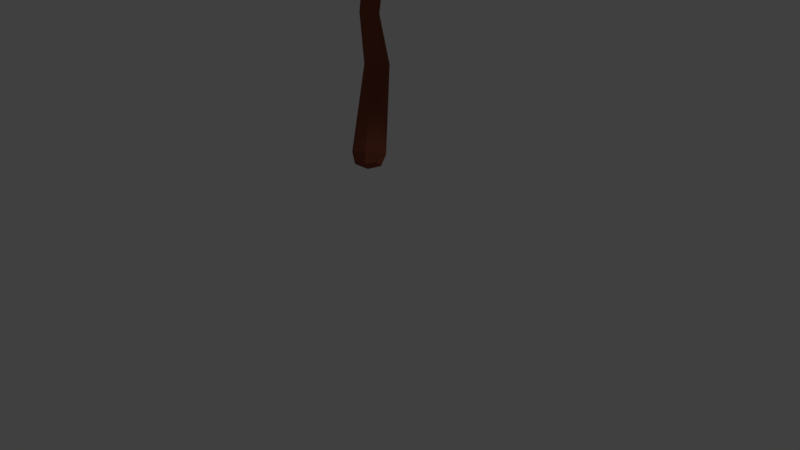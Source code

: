# Source: tree1.blend  (saved by Blender 2.79.0; exported with 4.5.12 LTS)
import bpy
from mathutils import Matrix  # noqa: F401  (used for matrix-valued properties, if any)

bpy.ops.wm.read_factory_settings(use_empty=True)
scene = bpy.context.scene
scene.name = 'Scene'

# ---- collections
col_collection_1 = bpy.data.collections.new('Collection 1'); scene.collection.children.link(col_collection_1)

# ---- materials (node trees are filled in below, after node groups)
mat_leaves = bpy.data.materials.new('leaves')
mat_leaves.alpha_threshold = 0.0
mat_leaves.use_transparent_shadow = False
mat_leaves.diffuse_color = (0.0, 0.3108, 0.0006589, 1.0)
mat_leaves.specular_color = (0.0, 0.2019, 0.001617)
mat_leaves.roughness = 0.5
mat_trunk = bpy.data.materials.new('Trunk')
mat_trunk.alpha_threshold = 0.0
mat_trunk.use_transparent_shadow = False
mat_trunk.diffuse_color = (0.2396, 0.0657, 0.03852, 1.0)
mat_trunk.roughness = 0.5
mat_trunk.line_color = (0.0, 0.0, 0.0, 1.0)

# ---- material node trees

# ---- world
world_world = bpy.data.worlds.new('World'); scene.world = world_world
world_world.color = (0.05088, 0.05088, 0.05088)
world_world.use_sun_shadow = False
world_world.sun_shadow_jitter_overblur = 0.0
world_world.cycles.sampling_method = 'MANUAL'

# ---- cameras
cam_camera = bpy.data.cameras.new('Camera')
cam_camera.clip_end = 100.0
cam_camera.lens = 35.0
cam_camera.sensor_width = 32.0
cam_camera.sensor_height = 18.0
cam_camera.ortho_scale = 7.314
cam_camera.dof.focus_distance = 0.0
cam_camera.dof.aperture_fstop = 128.0

# ---- lights
light_lamp = bpy.data.lights.new('Lamp', 'POINT')
light_lamp.transmission_factor = 0.0
light_lamp.cutoff_distance = 30.0
light_lamp.energy = 100.0
light_lamp.shadow_buffer_clip_start = 1.001
light_lamp.shadow_soft_size = 0.1
light_lamp.shadow_maximum_resolution = 0.006
light_lamp.use_absolute_resolution = True

# ---- meshes
me_icosphere_011 = bpy.data.meshes.new('Icosphere.011')
me_icosphere_011.from_pydata([(0.0, 0.0, -1.0), (0.8808, -0.628, -0.6665), (-0.283, -0.851, -0.4526), (-0.8944, 0.0, -0.4472), (-0.2764, 0.8506, -0.4472), (0.7236, 0.5257, -0.4472), (0.3725, -0.9634, 0.2476), (-1.069, -0.7052, -0.01734), (-0.8579, 0.2936, 0.453), (0.293, 0.6027, 0.1917), (1.038, -0.1223, 0.3525), (0.0, -0.03901, 0.8299), (-0.1182, -0.563, -0.9119), (0.4253, -0.309, -0.8507), (0.262, -0.8102, -0.5269), (0.8506, 0.0, -0.5257), (0.4253, 0.309, -0.8507), (-0.5257, 0.0, -0.8507), (-0.7652, -0.5497, -0.6366), (-0.1625, 0.5, -0.8507), (-0.6882, 0.5, -0.5257), (0.2629, 0.809, -0.5257), (1.143, -0.4122, -0.262), (0.9511, 0.309, 0.0), (0.0, -1.0, 0.0), (0.8506, -0.7212, -0.09613), (-1.143, -0.4122, -0.262), (-0.8506, -0.7212, -0.09613), (-0.5878, 0.809, 0.0), (-0.9511, 0.309, 0.0), (0.5878, 0.809, 0.0), (0.0, 0.9399, -0.01053), (0.9561, -0.6615, 0.2727), (-0.525, -1.029, 0.07671), (-0.9694, -0.1051, 0.4439), (-0.4942, 0.8324, 0.07524), (0.8844, 0.3439, 0.4204), (0.4165, -0.5588, 0.5928), (0.5309, -0.1948, 0.7231), (-0.2871, -0.4504, 0.7135), (-0.4353, 0.538, 0.6964), (-0.04253, 0.3619, 0.1331)], [], [(0, 13, 12), (1, 13, 15), (0, 12, 17), (0, 17, 19), (0, 19, 16), (1, 15, 22), (2, 14, 24), (3, 18, 26), (4, 20, 28), (5, 21, 30), (1, 22, 25), (2, 24, 27), (3, 26, 29), (4, 28, 31), (5, 30, 23), (6, 32, 37), (7, 33, 39), (8, 34, 40), (9, 35, 41), (10, 36, 38), (38, 41, 11), (38, 36, 41), (36, 9, 41), (41, 40, 11), (41, 35, 40), (35, 8, 40), (40, 39, 11), (40, 34, 39), (34, 7, 39), (39, 37, 11), (39, 33, 37), (33, 6, 37), (37, 38, 11), (37, 32, 38), (32, 10, 38), (23, 36, 10), (23, 30, 36), (30, 9, 36), (31, 35, 9), (31, 28, 35), (28, 8, 35), (29, 34, 8), (29, 26, 34), (26, 7, 34), (27, 33, 7), (27, 24, 33), (24, 6, 33), (25, 32, 6), (25, 22, 32), (22, 10, 32), (30, 31, 9), (30, 21, 31), (21, 4, 31), (28, 29, 8), (28, 20, 29), (20, 3, 29), (26, 27, 7), (26, 18, 27), (18, 2, 27), (24, 25, 6), (24, 14, 25), (14, 1, 25), (22, 23, 10), (22, 15, 23), (15, 5, 23), (16, 21, 5), (16, 19, 21), (19, 4, 21), (19, 20, 4), (19, 17, 20), (17, 3, 20), (17, 18, 3), (17, 12, 18), (12, 2, 18), (15, 16, 5), (15, 13, 16), (13, 0, 16), (12, 14, 2), (12, 13, 14), (13, 1, 14)])
me_icosphere_011.materials.append(mat_leaves)
me_icosphere_011.use_remesh_preserve_volume = False
me_icosphere_011.use_remesh_preserve_attributes = False
me_icosphere_011.use_mirror_vertex_groups = False
me_icosphere_011.update()
me_icosphere_010 = bpy.data.meshes.new('Icosphere.010')
me_icosphere_010.from_pydata([(0.0, 0.0, -1.0), (0.8808, -0.628, -0.6665), (-0.283, -0.851, -0.4526), (-0.8944, 0.0, -0.4472), (-0.2764, 0.8506, -0.4472), (0.7236, 0.5257, -0.4472), (0.3725, -0.9634, 0.2476), (-1.069, -0.7052, -0.01734), (-0.8579, 0.2936, 0.453), (0.293, 0.6027, 0.1917), (1.038, -0.1223, 0.3525), (0.0, -0.03901, 0.8299), (-0.1182, -0.563, -0.9119), (0.4253, -0.309, -0.8507), (0.262, -0.8102, -0.5269), (0.8506, 0.0, -0.5257), (0.4253, 0.309, -0.8507), (-0.5257, 0.0, -0.8507), (-0.7652, -0.5497, -0.6366), (-0.1625, 0.5, -0.8507), (-0.6882, 0.5, -0.5257), (0.2629, 0.809, -0.5257), (1.143, -0.4122, -0.262), (0.9511, 0.309, 0.0), (0.0, -1.0, 0.0), (0.8506, -0.7212, -0.09613), (-1.143, -0.4122, -0.262), (-0.8506, -0.7212, -0.09613), (-0.5878, 0.809, 0.0), (-0.9511, 0.309, 0.0), (0.5878, 0.809, 0.0), (0.0, 0.9399, -0.01053), (0.9561, -0.6615, 0.2727), (-0.525, -1.029, 0.07671), (-0.9694, -0.1051, 0.4439), (-0.4942, 0.8324, 0.07524), (0.8844, 0.3439, 0.4204), (0.4165, -0.5588, 0.5928), (0.5309, -0.1948, 0.7231), (-0.2871, -0.4504, 0.7135), (-0.4353, 0.538, 0.6964), (-0.04253, 0.3619, 0.1331)], [], [(0, 13, 12), (1, 13, 15), (0, 12, 17), (0, 17, 19), (0, 19, 16), (1, 15, 22), (2, 14, 24), (3, 18, 26), (4, 20, 28), (5, 21, 30), (1, 22, 25), (2, 24, 27), (3, 26, 29), (4, 28, 31), (5, 30, 23), (6, 32, 37), (7, 33, 39), (8, 34, 40), (9, 35, 41), (10, 36, 38), (38, 41, 11), (38, 36, 41), (36, 9, 41), (41, 40, 11), (41, 35, 40), (35, 8, 40), (40, 39, 11), (40, 34, 39), (34, 7, 39), (39, 37, 11), (39, 33, 37), (33, 6, 37), (37, 38, 11), (37, 32, 38), (32, 10, 38), (23, 36, 10), (23, 30, 36), (30, 9, 36), (31, 35, 9), (31, 28, 35), (28, 8, 35), (29, 34, 8), (29, 26, 34), (26, 7, 34), (27, 33, 7), (27, 24, 33), (24, 6, 33), (25, 32, 6), (25, 22, 32), (22, 10, 32), (30, 31, 9), (30, 21, 31), (21, 4, 31), (28, 29, 8), (28, 20, 29), (20, 3, 29), (26, 27, 7), (26, 18, 27), (18, 2, 27), (24, 25, 6), (24, 14, 25), (14, 1, 25), (22, 23, 10), (22, 15, 23), (15, 5, 23), (16, 21, 5), (16, 19, 21), (19, 4, 21), (19, 20, 4), (19, 17, 20), (17, 3, 20), (17, 18, 3), (17, 12, 18), (12, 2, 18), (15, 16, 5), (15, 13, 16), (13, 0, 16), (12, 14, 2), (12, 13, 14), (13, 1, 14)])
me_icosphere_010.materials.append(mat_leaves)
me_icosphere_010.use_remesh_preserve_volume = False
me_icosphere_010.use_remesh_preserve_attributes = False
me_icosphere_010.use_mirror_vertex_groups = False
me_icosphere_010.update()
me_icosphere_009 = bpy.data.meshes.new('Icosphere.009')
me_icosphere_009.from_pydata([(0.0, 0.003729, -0.9906), (0.8808, -0.628, -0.6665), (-0.283, -0.851, -0.4526), (-0.8944, 0.0, -0.4472), (-0.2764, 0.8506, -0.4472), (0.7236, 0.5257, -0.4472), (0.3725, -0.9634, 0.2476), (-1.069, -0.7052, -0.01734), (-0.8579, 0.2936, 0.453), (0.293, 0.6027, 0.1917), (1.038, -0.1223, 0.3525), (0.0, -0.04157, 0.8277), (-0.1044, -0.415, -0.5407), (0.4083, -0.2877, -0.7973), (0.2608, -0.8086, -0.5229), (0.8506, 0.0, -0.5257), (0.4253, 0.309, -0.8507), (-0.5257, 0.0, -0.8507), (-0.7652, -0.5497, -0.6366), (-0.1625, 0.5, -0.8507), (-0.6882, 0.5, -0.5257), (0.2629, 0.809, -0.5257), (1.143, -0.4122, -0.262), (0.9511, 0.309, 0.0), (0.0, -1.0, 0.0), (0.8506, -0.7212, -0.09613), (-1.143, -0.4122, -0.262), (-0.8506, -0.7212, -0.09613), (-0.5878, 0.809, 0.0), (-0.9511, 0.309, 0.0), (0.5878, 0.809, 0.0), (0.0, 0.9399, -0.01053), (0.9561, -0.6615, 0.2727), (-0.525, -1.029, 0.07671), (-0.9694, -0.1051, 0.4439), (-0.4942, 0.8324, 0.07524), (0.8844, 0.3439, 0.4204), (0.3853, -0.8029, 0.3858), (0.5246, -0.2442, 0.6812), (-0.2514, -0.7308, 0.4758), (-0.4353, 0.538, 0.6964), (-0.04253, 0.3619, 0.1331)], [], [(0, 13, 12), (1, 13, 15), (0, 12, 17), (0, 17, 19), (0, 19, 16), (1, 15, 22), (2, 14, 24), (3, 18, 26), (4, 20, 28), (5, 21, 30), (1, 22, 25), (2, 24, 27), (3, 26, 29), (4, 28, 31), (5, 30, 23), (6, 32, 37), (7, 33, 39), (8, 34, 40), (9, 35, 41), (10, 36, 38), (38, 41, 11), (38, 36, 41), (36, 9, 41), (41, 40, 11), (41, 35, 40), (35, 8, 40), (40, 39, 11), (40, 34, 39), (34, 7, 39), (39, 37, 11), (39, 33, 37), (33, 6, 37), (37, 38, 11), (37, 32, 38), (32, 10, 38), (23, 36, 10), (23, 30, 36), (30, 9, 36), (31, 35, 9), (31, 28, 35), (28, 8, 35), (29, 34, 8), (29, 26, 34), (26, 7, 34), (27, 33, 7), (27, 24, 33), (24, 6, 33), (25, 32, 6), (25, 22, 32), (22, 10, 32), (30, 31, 9), (30, 21, 31), (21, 4, 31), (28, 29, 8), (28, 20, 29), (20, 3, 29), (26, 27, 7), (26, 18, 27), (18, 2, 27), (24, 25, 6), (24, 14, 25), (14, 1, 25), (22, 23, 10), (22, 15, 23), (15, 5, 23), (16, 21, 5), (16, 19, 21), (19, 4, 21), (19, 20, 4), (19, 17, 20), (17, 3, 20), (17, 18, 3), (17, 12, 18), (12, 2, 18), (15, 16, 5), (15, 13, 16), (13, 0, 16), (12, 14, 2), (12, 13, 14), (13, 1, 14)])
me_icosphere_009.materials.append(mat_leaves)
me_icosphere_009.use_remesh_preserve_volume = False
me_icosphere_009.use_remesh_preserve_attributes = False
me_icosphere_009.use_mirror_vertex_groups = False
me_icosphere_009.update()
me_icosphere_008 = bpy.data.meshes.new('Icosphere.008')
me_icosphere_008.from_pydata([(0.0, 0.0, -1.0), (0.8808, -0.628, -0.6665), (-0.283, -0.851, -0.4526), (-0.8944, 0.0, -0.4472), (-0.2764, 0.8506, -0.4472), (0.7236, 0.5257, -0.4472), (0.3725, -0.9634, 0.2476), (-1.069, -0.7052, -0.01734), (-0.8579, 0.2936, 0.453), (0.293, 0.6027, 0.1917), (1.038, -0.1223, 0.3525), (0.0, -0.03901, 0.8299), (-0.1182, -0.563, -0.9119), (0.4253, -0.309, -0.8507), (0.262, -0.8102, -0.5269), (0.8506, 0.0, -0.5257), (0.4253, 0.309, -0.8507), (-0.5257, 0.0, -0.8507), (-0.7652, -0.5497, -0.6366), (-0.1625, 0.5, -0.8507), (-0.6882, 0.5, -0.5257), (0.2629, 0.809, -0.5257), (1.143, -0.4122, -0.262), (0.9511, 0.309, 0.0), (0.0, -1.0, 0.0), (0.8506, -0.7212, -0.09613), (-1.143, -0.4122, -0.262), (-0.8506, -0.7212, -0.09613), (-0.5878, 0.809, 0.0), (-0.9511, 0.309, 0.0), (0.5878, 0.809, 0.0), (0.0, 0.9399, -0.01053), (0.9561, -0.6615, 0.2727), (-0.525, -1.029, 0.07671), (-0.9694, -0.1051, 0.4439), (-0.4942, 0.8324, 0.07524), (0.8844, 0.3439, 0.4204), (0.4165, -0.5588, 0.5928), (0.5309, -0.1948, 0.7231), (-0.2871, -0.4504, 0.7135), (-0.4353, 0.538, 0.6964), (-0.04253, 0.3619, 0.1331)], [], [(0, 13, 12), (1, 13, 15), (0, 12, 17), (0, 17, 19), (0, 19, 16), (1, 15, 22), (2, 14, 24), (3, 18, 26), (4, 20, 28), (5, 21, 30), (1, 22, 25), (2, 24, 27), (3, 26, 29), (4, 28, 31), (5, 30, 23), (6, 32, 37), (7, 33, 39), (8, 34, 40), (9, 35, 41), (10, 36, 38), (38, 41, 11), (38, 36, 41), (36, 9, 41), (41, 40, 11), (41, 35, 40), (35, 8, 40), (40, 39, 11), (40, 34, 39), (34, 7, 39), (39, 37, 11), (39, 33, 37), (33, 6, 37), (37, 38, 11), (37, 32, 38), (32, 10, 38), (23, 36, 10), (23, 30, 36), (30, 9, 36), (31, 35, 9), (31, 28, 35), (28, 8, 35), (29, 34, 8), (29, 26, 34), (26, 7, 34), (27, 33, 7), (27, 24, 33), (24, 6, 33), (25, 32, 6), (25, 22, 32), (22, 10, 32), (30, 31, 9), (30, 21, 31), (21, 4, 31), (28, 29, 8), (28, 20, 29), (20, 3, 29), (26, 27, 7), (26, 18, 27), (18, 2, 27), (24, 25, 6), (24, 14, 25), (14, 1, 25), (22, 23, 10), (22, 15, 23), (15, 5, 23), (16, 21, 5), (16, 19, 21), (19, 4, 21), (19, 20, 4), (19, 17, 20), (17, 3, 20), (17, 18, 3), (17, 12, 18), (12, 2, 18), (15, 16, 5), (15, 13, 16), (13, 0, 16), (12, 14, 2), (12, 13, 14), (13, 1, 14)])
me_icosphere_008.materials.append(mat_leaves)
me_icosphere_008.use_remesh_preserve_volume = False
me_icosphere_008.use_remesh_preserve_attributes = False
me_icosphere_008.use_mirror_vertex_groups = False
me_icosphere_008.update()
me_icosphere_007 = bpy.data.meshes.new('Icosphere.007')
me_icosphere_007.from_pydata([(0.0, 0.0, -1.0), (0.8808, -0.628, -0.6665), (-0.283, -0.851, -0.4526), (-0.8944, 0.0, -0.4472), (-0.2764, 0.8506, -0.4472), (0.7236, 0.5257, -0.4472), (0.3725, -0.9634, 0.2476), (-1.069, -0.7052, -0.01734), (-0.8579, 0.2936, 0.453), (0.293, 0.6027, 0.1917), (1.038, -0.1223, 0.3525), (0.0, -0.03901, 0.8299), (-0.1182, -0.563, -0.9119), (0.4253, -0.309, -0.8507), (0.262, -0.8102, -0.5269), (0.8506, 0.0, -0.5257), (0.4253, 0.309, -0.8507), (-0.5257, 0.0, -0.8507), (-0.7652, -0.5497, -0.6366), (-0.1625, 0.5, -0.8507), (-0.6882, 0.5, -0.5257), (0.2629, 0.809, -0.5257), (1.143, -0.4122, -0.262), (0.9511, 0.309, 0.0), (0.0, -1.0, 0.0), (0.8506, -0.7212, -0.09613), (-1.143, -0.4122, -0.262), (-0.8506, -0.7212, -0.09613), (-0.5878, 0.809, 0.0), (-0.9511, 0.309, 0.0), (0.5878, 0.809, 0.0), (0.0, 0.9399, -0.01053), (0.9561, -0.6615, 0.2727), (-0.525, -1.029, 0.07671), (-0.9694, -0.1051, 0.4439), (-0.4942, 0.8324, 0.07524), (0.8844, 0.3439, 0.4204), (0.4165, -0.5588, 0.5928), (0.5309, -0.1948, 0.7231), (-0.2871, -0.4504, 0.7135), (-0.4353, 0.538, 0.6964), (-0.04253, 0.3619, 0.1331)], [], [(0, 13, 12), (1, 13, 15), (0, 12, 17), (0, 17, 19), (0, 19, 16), (1, 15, 22), (2, 14, 24), (3, 18, 26), (4, 20, 28), (5, 21, 30), (1, 22, 25), (2, 24, 27), (3, 26, 29), (4, 28, 31), (5, 30, 23), (6, 32, 37), (7, 33, 39), (8, 34, 40), (9, 35, 41), (10, 36, 38), (38, 41, 11), (38, 36, 41), (36, 9, 41), (41, 40, 11), (41, 35, 40), (35, 8, 40), (40, 39, 11), (40, 34, 39), (34, 7, 39), (39, 37, 11), (39, 33, 37), (33, 6, 37), (37, 38, 11), (37, 32, 38), (32, 10, 38), (23, 36, 10), (23, 30, 36), (30, 9, 36), (31, 35, 9), (31, 28, 35), (28, 8, 35), (29, 34, 8), (29, 26, 34), (26, 7, 34), (27, 33, 7), (27, 24, 33), (24, 6, 33), (25, 32, 6), (25, 22, 32), (22, 10, 32), (30, 31, 9), (30, 21, 31), (21, 4, 31), (28, 29, 8), (28, 20, 29), (20, 3, 29), (26, 27, 7), (26, 18, 27), (18, 2, 27), (24, 25, 6), (24, 14, 25), (14, 1, 25), (22, 23, 10), (22, 15, 23), (15, 5, 23), (16, 21, 5), (16, 19, 21), (19, 4, 21), (19, 20, 4), (19, 17, 20), (17, 3, 20), (17, 18, 3), (17, 12, 18), (12, 2, 18), (15, 16, 5), (15, 13, 16), (13, 0, 16), (12, 14, 2), (12, 13, 14), (13, 1, 14)])
me_icosphere_007.materials.append(mat_leaves)
me_icosphere_007.use_remesh_preserve_volume = False
me_icosphere_007.use_remesh_preserve_attributes = False
me_icosphere_007.use_mirror_vertex_groups = False
me_icosphere_007.update()
me_icosphere_006 = bpy.data.meshes.new('Icosphere.006')
me_icosphere_006.from_pydata([(0.0, 0.0, -1.0), (0.8808, -0.628, -0.6665), (-0.283, -0.851, -0.4526), (-0.8944, 0.0, -0.4472), (-0.2764, 0.8506, -0.4472), (0.7236, 0.5257, -0.4472), (0.3725, -0.9634, 0.2476), (-1.069, -0.7052, -0.01734), (-0.8579, 0.2936, 0.453), (0.293, 0.6027, 0.1917), (1.038, -0.1223, 0.3525), (0.0, -0.03901, 0.8299), (-0.1182, -0.563, -0.9119), (0.4253, -0.309, -0.8507), (0.262, -0.8102, -0.5269), (0.8506, 0.0, -0.5257), (0.4253, 0.309, -0.8507), (-0.5257, 0.0, -0.8507), (-0.7652, -0.5497, -0.6366), (-0.1625, 0.5, -0.8507), (-0.6882, 0.5, -0.5257), (0.2629, 0.809, -0.5257), (1.143, -0.4122, -0.262), (0.9511, 0.309, 0.0), (0.0, -1.0, 0.0), (0.8506, -0.7212, -0.09613), (-1.143, -0.4122, -0.262), (-0.8506, -0.7212, -0.09613), (-0.5878, 0.809, 0.0), (-0.9511, 0.309, 0.0), (0.5878, 0.809, 0.0), (0.0, 0.9399, -0.01053), (0.9561, -0.6615, 0.2727), (-0.525, -1.029, 0.07671), (-0.9694, -0.1051, 0.4439), (-0.4942, 0.8324, 0.07524), (0.8844, 0.3439, 0.4204), (0.4165, -0.5588, 0.5928), (0.5309, -0.1948, 0.7231), (-0.2871, -0.4504, 0.7135), (-0.4353, 0.538, 0.6964), (-0.04253, 0.3619, 0.1331)], [], [(0, 13, 12), (1, 13, 15), (0, 12, 17), (0, 17, 19), (0, 19, 16), (1, 15, 22), (2, 14, 24), (3, 18, 26), (4, 20, 28), (5, 21, 30), (1, 22, 25), (2, 24, 27), (3, 26, 29), (4, 28, 31), (5, 30, 23), (6, 32, 37), (7, 33, 39), (8, 34, 40), (9, 35, 41), (10, 36, 38), (38, 41, 11), (38, 36, 41), (36, 9, 41), (41, 40, 11), (41, 35, 40), (35, 8, 40), (40, 39, 11), (40, 34, 39), (34, 7, 39), (39, 37, 11), (39, 33, 37), (33, 6, 37), (37, 38, 11), (37, 32, 38), (32, 10, 38), (23, 36, 10), (23, 30, 36), (30, 9, 36), (31, 35, 9), (31, 28, 35), (28, 8, 35), (29, 34, 8), (29, 26, 34), (26, 7, 34), (27, 33, 7), (27, 24, 33), (24, 6, 33), (25, 32, 6), (25, 22, 32), (22, 10, 32), (30, 31, 9), (30, 21, 31), (21, 4, 31), (28, 29, 8), (28, 20, 29), (20, 3, 29), (26, 27, 7), (26, 18, 27), (18, 2, 27), (24, 25, 6), (24, 14, 25), (14, 1, 25), (22, 23, 10), (22, 15, 23), (15, 5, 23), (16, 21, 5), (16, 19, 21), (19, 4, 21), (19, 20, 4), (19, 17, 20), (17, 3, 20), (17, 18, 3), (17, 12, 18), (12, 2, 18), (15, 16, 5), (15, 13, 16), (13, 0, 16), (12, 14, 2), (12, 13, 14), (13, 1, 14)])
me_icosphere_006.materials.append(mat_leaves)
me_icosphere_006.use_remesh_preserve_volume = False
me_icosphere_006.use_remesh_preserve_attributes = False
me_icosphere_006.use_mirror_vertex_groups = False
me_icosphere_006.update()
me_icosphere_005 = bpy.data.meshes.new('Icosphere.005')
me_icosphere_005.from_pydata([(0.1261, -0.1354, -1.0), (0.901, -0.617, -0.645), (-0.2764, 0.8506, -0.4472), (0.7203, 0.4551, -0.524), (0.1285, -1.037, 0.1442), (0.8767, 0.3734, 0.3638), (1.038, -0.1223, 0.3525), (0.0, -0.03901, 0.8299), (-0.1182, -0.563, -0.9119), (-0.0369, -0.8799, -0.4994), (0.4253, 0.309, -0.8507), (-0.5257, 0.0, -0.8507), (-0.7652, -0.5497, -0.6366), (-0.1625, 0.5, -0.8507), (-0.6882, 0.5, -0.5257), (0.2629, 0.809, -0.5257), (1.143, -0.4122, -0.262), (0.9511, 0.309, 0.0), (-1.138, -0.4149, -0.2601), (-1.059, -0.6799, -0.03108), (-0.9511, 0.309, 0.0), (0.5878, 0.809, 0.0), (0.0, 0.9399, -0.01053), (0.9561, -0.6615, 0.2727), (-0.525, -1.029, 0.07671), (-0.9332, 0.1345, 0.4921), (-0.5339, 0.838, 0.05504), (0.4165, -0.5588, 0.5928), (0.5309, -0.1948, 0.7231), (-0.2871, -0.4504, 0.7135), (-0.4353, 0.538, 0.6964), (-0.04253, 0.3619, 0.1331)], [], [(1, 0, 3), (0, 8, 11), (0, 11, 13), (0, 13, 10), (1, 3, 16), (2, 14, 26), (3, 15, 21), (9, 4, 19), (2, 26, 22), (3, 21, 17), (4, 23, 27), (19, 24, 29), (5, 26, 31), (6, 5, 28), (28, 31, 7), (28, 5, 31), (31, 30, 7), (31, 26, 30), (26, 25, 30), (30, 29, 7), (30, 25, 29), (25, 19, 29), (29, 27, 7), (29, 24, 27), (24, 4, 27), (27, 28, 7), (27, 23, 28), (23, 6, 28), (17, 5, 6), (17, 21, 5), (22, 26, 5), (20, 18, 25), (18, 19, 25), (19, 4, 24), (1, 23, 4), (1, 16, 23), (16, 6, 23), (21, 22, 5), (21, 15, 22), (15, 2, 22), (26, 20, 25), (26, 14, 20), (14, 18, 20), (18, 12, 19), (12, 9, 19), (4, 9, 1), (16, 17, 6), (16, 3, 17), (10, 15, 3), (10, 13, 15), (13, 2, 15), (13, 14, 2), (13, 11, 14), (11, 18, 14), (11, 12, 18), (11, 8, 12), (8, 9, 12), (3, 0, 10), (8, 0, 9), (0, 1, 9)])
me_icosphere_005.materials.append(None)
me_icosphere_005.use_remesh_preserve_volume = False
me_icosphere_005.use_remesh_preserve_attributes = False
me_icosphere_005.use_mirror_vertex_groups = False
me_icosphere_005.update()
me_icosphere_004 = bpy.data.meshes.new('Icosphere.004')
me_icosphere_004.from_pydata([(0.0, 0.0, -1.0), (0.8808, -0.628, -0.6665), (-0.283, -0.851, -0.4526), (-0.8944, 0.0, -0.4472), (-0.2764, 0.8506, -0.4472), (0.7236, 0.5257, -0.4472), (0.3725, -0.9634, 0.2476), (-1.069, -0.7052, -0.01734), (-0.8579, 0.2936, 0.453), (0.293, 0.6027, 0.1917), (1.038, -0.1223, 0.3525), (0.0, -0.03901, 0.8299), (-0.1182, -0.563, -0.9119), (0.4253, -0.309, -0.8507), (0.262, -0.8102, -0.5269), (0.8506, 0.0, -0.5257), (0.4253, 0.309, -0.8507), (-0.5257, 0.0, -0.8507), (-0.7652, -0.5497, -0.6366), (-0.1625, 0.5, -0.8507), (-0.6882, 0.5, -0.5257), (0.2629, 0.809, -0.5257), (1.143, -0.4122, -0.262), (0.9511, 0.309, 0.0), (0.0, -1.0, 0.0), (0.8506, -0.7212, -0.09613), (-1.143, -0.4122, -0.262), (-0.8506, -0.7212, -0.09613), (-0.5878, 0.809, 0.0), (-0.9511, 0.309, 0.0), (0.5878, 0.809, 0.0), (0.0, 0.9399, -0.01053), (0.9561, -0.6615, 0.2727), (-0.525, -1.029, 0.07671), (-0.9694, -0.1051, 0.4439), (-0.4942, 0.8324, 0.07524), (0.8844, 0.3439, 0.4204), (0.4165, -0.5588, 0.5928), (0.5309, -0.1948, 0.7231), (-0.2871, -0.4504, 0.7135), (-0.4353, 0.538, 0.6964), (-0.04253, 0.3619, 0.1331)], [], [(0, 13, 12), (1, 13, 15), (0, 12, 17), (0, 17, 19), (0, 19, 16), (1, 15, 22), (2, 14, 24), (3, 18, 26), (4, 20, 28), (5, 21, 30), (1, 22, 25), (2, 24, 27), (3, 26, 29), (4, 28, 31), (5, 30, 23), (6, 32, 37), (7, 33, 39), (8, 34, 40), (9, 35, 41), (10, 36, 38), (38, 41, 11), (38, 36, 41), (36, 9, 41), (41, 40, 11), (41, 35, 40), (35, 8, 40), (40, 39, 11), (40, 34, 39), (34, 7, 39), (39, 37, 11), (39, 33, 37), (33, 6, 37), (37, 38, 11), (37, 32, 38), (32, 10, 38), (23, 36, 10), (23, 30, 36), (30, 9, 36), (31, 35, 9), (31, 28, 35), (28, 8, 35), (29, 34, 8), (29, 26, 34), (26, 7, 34), (27, 33, 7), (27, 24, 33), (24, 6, 33), (25, 32, 6), (25, 22, 32), (22, 10, 32), (30, 31, 9), (30, 21, 31), (21, 4, 31), (28, 29, 8), (28, 20, 29), (20, 3, 29), (26, 27, 7), (26, 18, 27), (18, 2, 27), (24, 25, 6), (24, 14, 25), (14, 1, 25), (22, 23, 10), (22, 15, 23), (15, 5, 23), (16, 21, 5), (16, 19, 21), (19, 4, 21), (19, 20, 4), (19, 17, 20), (17, 3, 20), (17, 18, 3), (17, 12, 18), (12, 2, 18), (15, 16, 5), (15, 13, 16), (13, 0, 16), (12, 14, 2), (12, 13, 14), (13, 1, 14)])
me_icosphere_004.materials.append(mat_leaves)
me_icosphere_004.use_remesh_preserve_volume = False
me_icosphere_004.use_remesh_preserve_attributes = False
me_icosphere_004.use_mirror_vertex_groups = False
me_icosphere_004.update()
me_icosphere_003 = bpy.data.meshes.new('Icosphere.003')
me_icosphere_003.from_pydata([(0.0, 0.0, -1.0), (0.8808, -0.628, -0.6665), (-0.283, -0.851, -0.4526), (-0.8944, 0.0, -0.4472), (-0.2764, 0.8506, -0.4472), (0.7236, 0.5257, -0.4472), (0.3725, -0.9634, 0.2476), (-1.069, -0.7052, -0.01734), (-0.8579, 0.2936, 0.453), (0.293, 0.6027, 0.1917), (1.038, -0.1223, 0.3525), (0.0, -0.03901, 0.8299), (-0.1182, -0.563, -0.9119), (0.4253, -0.309, -0.8507), (0.262, -0.8102, -0.5269), (0.8506, 0.0, -0.5257), (0.4253, 0.309, -0.8507), (-0.5257, 0.0, -0.8507), (-0.7652, -0.5497, -0.6366), (-0.1625, 0.5, -0.8507), (-0.6882, 0.5, -0.5257), (0.2629, 0.809, -0.5257), (1.143, -0.4122, -0.262), (0.9511, 0.309, 0.0), (0.0, -1.0, 0.0), (0.8506, -0.7212, -0.09613), (-1.143, -0.4122, -0.262), (-0.8506, -0.7212, -0.09613), (-0.5878, 0.809, 0.0), (-0.9511, 0.309, 0.0), (0.5878, 0.809, 0.0), (0.0, 0.9399, -0.01053), (0.9561, -0.6615, 0.2727), (-0.525, -1.029, 0.07671), (-0.9694, -0.1051, 0.4439), (-0.4942, 0.8324, 0.07524), (0.8844, 0.3439, 0.4204), (0.4165, -0.5588, 0.5928), (0.5309, -0.1948, 0.7231), (-0.2871, -0.4504, 0.7135), (-0.4353, 0.538, 0.6964), (-0.04253, 0.3619, 0.1331)], [], [(0, 13, 12), (1, 13, 15), (0, 12, 17), (0, 17, 19), (0, 19, 16), (1, 15, 22), (2, 14, 24), (3, 18, 26), (4, 20, 28), (5, 21, 30), (1, 22, 25), (2, 24, 27), (3, 26, 29), (4, 28, 31), (5, 30, 23), (6, 32, 37), (7, 33, 39), (8, 34, 40), (9, 35, 41), (10, 36, 38), (38, 41, 11), (38, 36, 41), (36, 9, 41), (41, 40, 11), (41, 35, 40), (35, 8, 40), (40, 39, 11), (40, 34, 39), (34, 7, 39), (39, 37, 11), (39, 33, 37), (33, 6, 37), (37, 38, 11), (37, 32, 38), (32, 10, 38), (23, 36, 10), (23, 30, 36), (30, 9, 36), (31, 35, 9), (31, 28, 35), (28, 8, 35), (29, 34, 8), (29, 26, 34), (26, 7, 34), (27, 33, 7), (27, 24, 33), (24, 6, 33), (25, 32, 6), (25, 22, 32), (22, 10, 32), (30, 31, 9), (30, 21, 31), (21, 4, 31), (28, 29, 8), (28, 20, 29), (20, 3, 29), (26, 27, 7), (26, 18, 27), (18, 2, 27), (24, 25, 6), (24, 14, 25), (14, 1, 25), (22, 23, 10), (22, 15, 23), (15, 5, 23), (16, 21, 5), (16, 19, 21), (19, 4, 21), (19, 20, 4), (19, 17, 20), (17, 3, 20), (17, 18, 3), (17, 12, 18), (12, 2, 18), (15, 16, 5), (15, 13, 16), (13, 0, 16), (12, 14, 2), (12, 13, 14), (13, 1, 14)])
me_icosphere_003.materials.append(mat_leaves)
me_icosphere_003.use_remesh_preserve_volume = False
me_icosphere_003.use_remesh_preserve_attributes = False
me_icosphere_003.use_mirror_vertex_groups = False
me_icosphere_003.update()
me_icosphere_002 = bpy.data.meshes.new('Icosphere.002')
me_icosphere_002.from_pydata([(0.0, 0.0, -1.0), (0.8808, -0.628, -0.6665), (-0.283, -0.851, -0.4526), (-0.8944, 0.0, -0.4472), (-0.2764, 0.8506, -0.4472), (0.7236, 0.5257, -0.4472), (0.3725, -0.9634, 0.2476), (-1.069, -0.7052, -0.01734), (-0.8579, 0.2936, 0.453), (0.293, 0.6027, 0.1917), (1.038, -0.1223, 0.3525), (0.0, -0.03901, 0.8299), (-0.1182, -0.563, -0.9119), (0.4253, -0.309, -0.8507), (0.262, -0.8102, -0.5269), (0.8506, 0.0, -0.5257), (0.4253, 0.309, -0.8507), (-0.5257, 0.0, -0.8507), (-0.7652, -0.5497, -0.6366), (-0.1625, 0.5, -0.8507), (-0.6882, 0.5, -0.5257), (0.2629, 0.809, -0.5257), (1.143, -0.4122, -0.262), (0.9511, 0.309, 0.0), (0.0, -1.0, 0.0), (0.8506, -0.7212, -0.09613), (-1.143, -0.4122, -0.262), (-0.8506, -0.7212, -0.09613), (-0.5878, 0.809, 0.0), (-0.9511, 0.309, 0.0), (0.5878, 0.809, 0.0), (0.0, 0.9399, -0.01053), (0.9561, -0.6615, 0.2727), (-0.525, -1.029, 0.07671), (-0.9694, -0.1051, 0.4439), (-0.4942, 0.8324, 0.07524), (0.8844, 0.3439, 0.4204), (0.4165, -0.5588, 0.5928), (0.5309, -0.1948, 0.7231), (-0.2871, -0.4504, 0.7135), (-0.4353, 0.538, 0.6964), (-0.04253, 0.3619, 0.1331)], [], [(0, 13, 12), (1, 13, 15), (0, 12, 17), (0, 17, 19), (0, 19, 16), (1, 15, 22), (2, 14, 24), (3, 18, 26), (4, 20, 28), (5, 21, 30), (1, 22, 25), (2, 24, 27), (3, 26, 29), (4, 28, 31), (5, 30, 23), (6, 32, 37), (7, 33, 39), (8, 34, 40), (9, 35, 41), (10, 36, 38), (38, 41, 11), (38, 36, 41), (36, 9, 41), (41, 40, 11), (41, 35, 40), (35, 8, 40), (40, 39, 11), (40, 34, 39), (34, 7, 39), (39, 37, 11), (39, 33, 37), (33, 6, 37), (37, 38, 11), (37, 32, 38), (32, 10, 38), (23, 36, 10), (23, 30, 36), (30, 9, 36), (31, 35, 9), (31, 28, 35), (28, 8, 35), (29, 34, 8), (29, 26, 34), (26, 7, 34), (27, 33, 7), (27, 24, 33), (24, 6, 33), (25, 32, 6), (25, 22, 32), (22, 10, 32), (30, 31, 9), (30, 21, 31), (21, 4, 31), (28, 29, 8), (28, 20, 29), (20, 3, 29), (26, 27, 7), (26, 18, 27), (18, 2, 27), (24, 25, 6), (24, 14, 25), (14, 1, 25), (22, 23, 10), (22, 15, 23), (15, 5, 23), (16, 21, 5), (16, 19, 21), (19, 4, 21), (19, 20, 4), (19, 17, 20), (17, 3, 20), (17, 18, 3), (17, 12, 18), (12, 2, 18), (15, 16, 5), (15, 13, 16), (13, 0, 16), (12, 14, 2), (12, 13, 14), (13, 1, 14)])
me_icosphere_002.materials.append(mat_leaves)
me_icosphere_002.use_remesh_preserve_volume = False
me_icosphere_002.use_remesh_preserve_attributes = False
me_icosphere_002.use_mirror_vertex_groups = False
me_icosphere_002.update()
me_icosphere_001 = bpy.data.meshes.new('Icosphere.001')
me_icosphere_001.from_pydata([(0.0, 0.0, -1.0), (0.8808, -0.628, -0.6665), (-0.283, -0.851, -0.4526), (-0.8944, 0.0, -0.4472), (-0.2764, 0.8506, -0.4472), (0.7236, 0.5257, -0.4472), (0.3725, -0.9634, 0.2476), (-1.069, -0.7052, -0.01734), (-0.8579, 0.2936, 0.453), (0.293, 0.6027, 0.1917), (1.038, -0.1223, 0.3525), (0.0, -0.03901, 0.8299), (-0.1182, -0.563, -0.9119), (0.4253, -0.309, -0.8507), (0.262, -0.8102, -0.5269), (0.8506, 0.0, -0.5257), (0.4253, 0.309, -0.8507), (-0.5257, 0.0, -0.8507), (-0.7652, -0.5497, -0.6366), (-0.1625, 0.5, -0.8507), (-0.6882, 0.5, -0.5257), (0.2629, 0.809, -0.5257), (1.143, -0.4122, -0.262), (0.9511, 0.309, 0.0), (0.0, -1.0, 0.0), (0.8506, -0.7212, -0.09613), (-1.143, -0.4122, -0.262), (-0.8506, -0.7212, -0.09613), (-0.5878, 0.809, 0.0), (-0.9511, 0.309, 0.0), (0.5878, 0.809, 0.0), (0.0, 0.9399, -0.01053), (0.9561, -0.6615, 0.2727), (-0.525, -1.029, 0.07671), (-0.9694, -0.1051, 0.4439), (-0.4942, 0.8324, 0.07524), (0.8844, 0.3439, 0.4204), (0.4165, -0.5588, 0.5928), (0.5309, -0.1948, 0.7231), (-0.2871, -0.4504, 0.7135), (-0.4353, 0.538, 0.6964), (-0.04253, 0.3619, 0.1331)], [], [(0, 13, 12), (1, 13, 15), (0, 12, 17), (0, 17, 19), (0, 19, 16), (1, 15, 22), (2, 14, 24), (3, 18, 26), (4, 20, 28), (5, 21, 30), (1, 22, 25), (2, 24, 27), (3, 26, 29), (4, 28, 31), (5, 30, 23), (6, 32, 37), (7, 33, 39), (8, 34, 40), (9, 35, 41), (10, 36, 38), (38, 41, 11), (38, 36, 41), (36, 9, 41), (41, 40, 11), (41, 35, 40), (35, 8, 40), (40, 39, 11), (40, 34, 39), (34, 7, 39), (39, 37, 11), (39, 33, 37), (33, 6, 37), (37, 38, 11), (37, 32, 38), (32, 10, 38), (23, 36, 10), (23, 30, 36), (30, 9, 36), (31, 35, 9), (31, 28, 35), (28, 8, 35), (29, 34, 8), (29, 26, 34), (26, 7, 34), (27, 33, 7), (27, 24, 33), (24, 6, 33), (25, 32, 6), (25, 22, 32), (22, 10, 32), (30, 31, 9), (30, 21, 31), (21, 4, 31), (28, 29, 8), (28, 20, 29), (20, 3, 29), (26, 27, 7), (26, 18, 27), (18, 2, 27), (24, 25, 6), (24, 14, 25), (14, 1, 25), (22, 23, 10), (22, 15, 23), (15, 5, 23), (16, 21, 5), (16, 19, 21), (19, 4, 21), (19, 20, 4), (19, 17, 20), (17, 3, 20), (17, 18, 3), (17, 12, 18), (12, 2, 18), (15, 16, 5), (15, 13, 16), (13, 0, 16), (12, 14, 2), (12, 13, 14), (13, 1, 14)])
me_icosphere_001.materials.append(mat_leaves)
me_icosphere_001.use_remesh_preserve_volume = False
me_icosphere_001.use_remesh_preserve_attributes = False
me_icosphere_001.use_mirror_vertex_groups = False
me_icosphere_001.update()
me_cube = bpy.data.meshes.new('Cube')
me_cube.from_pydata([(-0.05378, 0.915, 3.829), (-0.03617, 0.9702, 4.071), (1.217, 0.7557, 3.841), (1.031, 0.798, 3.764), (2.347, 1.009, 3.86), (1.046, 0.7256, 3.69), (1.075, 0.7154, 3.818), (1.077, 0.6545, 3.749), (2.517, 2.041, 4.533), (0.2286, 0.9586, 3.957), (0.2327, 0.8761, 4.038), (0.1783, 0.7986, 3.957), (0.2079, 0.8781, 3.868), (2.7, 1.384, 4.745), (-0.07673, 0.7848, 3.854), (0.05625, 0.7579, 3.828), (0.07652, 0.8833, 3.802), (-0.3293, 0.3913, 2.96), (-0.1273, 0.5306, 2.89), (-1.244, -0.465, 4.036), (-0.1983, 0.5582, 1.157), (-0.4045, 0.5731, 1.056), (-0.2251, -0.05113, 0.1748), (0.05959, -0.08463, 0.2696), (0.124, 0.1947, 0.1748), (-0.1607, 0.2282, 0.08008), (-0.4579, 0.3727, 1.149), (-0.2373, 0.3365, 1.192), (-0.421, 0.5687, 1.295), (-0.269, 0.2483, 2.563), (-0.09231, 0.227, 2.541), (-0.2508, 0.4268, 2.533), (-0.4247, 0.2825, 1.805), (-0.2582, 0.2608, 1.779), (-0.234, 0.429, 1.793), (-0.4013, 0.4504, 1.816), (-1.247, -0.4748, 3.939), (-0.1526, 0.3615, 2.947), (-0.3093, 0.5509, 2.877), (-0.06927, 0.406, 2.539), (-0.2989, 1.2, 3.939), (-1.036, 1.475, 3.995), (-1.487, -0.9732, 3.774), (0.4334, 0.8538, 4.547), (2.914, 0.691, 3.741), (-0.859, 1.574, 4.292), (-0.8194, 1.543, 4.38), (2.416, 2.048, 4.531), (2.432, 1.036, 3.95), (1.045, 0.7137, 3.707), (1.061, 0.7722, 3.728), (2.374, 1.137, 4.067), (-2.794e-08, -2.98e-08, -0.002399), (-1.326, 0.1508, 4.023), (0.7388, 1.217, 4.2), (2.308, 1.192, 4.006), (2.735, 1.483, 4.676), (1.185, 0.7487, 3.696), (1.066, 0.7563, 3.872), (2.731, 2.441, 4.709), (-0.1306, 0.9485, 3.994), (1.194, 0.8223, 3.774), (1.025, 0.7831, 3.733), (2.613, 1.503, 4.774), (0.6278, 1.051, 4.321), (2.489, 0.6426, 3.755), (2.482, 2.06, 4.656), (2.468, 2.085, 4.504), (0.6417, 0.9804, 4.257), (-0.8175, 1.598, 4.34), (2.275, 0.6674, 3.825), (2.719, 2.407, 4.775), (2.836, 2.459, 4.699), (-1.405, 0.2541, 3.949), (2.625, 1.536, 4.63), (-1.298, 0.1721, 3.928), (-0.2694, 1.246, 3.991), (-1.245, 0.1804, 3.973), (-1.295, -0.6884, 3.983), (2.782, 2.425, 4.663), (1.311, 1.863, 4.466), (-1.31, 0.3487, 3.925), (1.227, 1.816, 4.504), (2.165, 1.01, 3.865), (2.247, 0.9625, 3.945), (2.202, 1.021, 4.009), (2.198, 1.09, 3.944), (2.385, 1.213, 3.95), (2.474, 1.826, 4.18), (2.536, 1.779, 4.238), (2.464, 1.752, 4.296), (2.402, 1.795, 4.237), (2.539, 2.18, 4.577), (2.566, 2.134, 4.625), (2.479, 2.187, 4.617), (2.748, 2.322, 4.687), (2.705, 2.348, 4.734), (2.815, 2.523, 4.73), (2.858, 2.694, 4.656), (2.501, 2.013, 4.563), (2.453, 1.978, 4.613), (2.536, 2.023, 4.617), (2.689, 1.467, 4.628), (2.605, 1.553, 4.662), (2.647, 1.578, 4.712), (2.655, 1.365, 4.702), (2.76, 1.059, 4.809), (2.803, 1.048, 4.747), (2.579, 1.514, 4.697), (2.598, 1.552, 4.744), (2.576, 1.47, 4.737), (2.247, 1.623, 4.94), (2.356, 0.9188, 3.959), (2.362, 0.8099, 3.757), (2.305, 0.7891, 3.81), (2.415, 0.7798, 3.8), (2.257, 0.6107, 3.818), (2.307, 0.6623, 3.864), (2.328, 0.5891, 3.84), (2.093, 0.4004, 4.135), (1.055, 0.8429, 3.83), (0.9195, 0.7826, 3.875), (0.7184, 1.055, 4.04), (0.7983, 1.08, 4.103), (0.7829, 0.9977, 4.146), (0.7008, 0.9755, 4.108), (0.7807, 1.156, 4.249), (0.7043, 1.152, 4.308), (0.688, 1.238, 4.237), (0.867, 1.349, 4.426), (0.8109, 1.347, 4.464), (0.427, 0.8321, 4.51), (-0.1109, 0.7492, 3.864), (-0.1506, 0.8243, 3.951), (-0.07361, 0.7963, 4.046), (-0.02824, 0.7106, 3.955), (-0.4743, 0.4601, 3.829), (-0.4439, 0.395, 3.892), (-0.3796, 0.3636, 3.827), (-0.444, 0.4002, 3.756), (-0.5065, 0.3211, 3.835), (-1.218, 0.3373, 3.957), (-1.293, -0.47, 3.988), (-1.196, -0.4622, 3.988), (-1.338, -0.6613, 3.961), (-1.272, -0.7082, 3.933), (-1.489, -0.9543, 3.766), (-1.19, -0.7009, 4.042), (-1.128, -0.6491, 4.015), (-1.393, 0.2193, 3.936), (-1.484, 0.221, 3.835), (-1.298, 0.3594, 3.96), (-1.368, 0.3376, 3.943), (-0.08344, 1.017, 3.92), (-0.02837, 1.069, 4.003), (-0.3071, 1.207, 4.049), (-0.3822, 1.201, 3.998), (-0.4661, 1.323, 4.003), (-0.4174, 1.341, 4.076), (-0.969, 1.685, 4.335), (-0.9484, 1.7, 4.406), (-0.9807, 1.675, 4.387), (-1.014, 1.848, 4.316), (-0.9365, 1.599, 4.256), (-0.9723, 1.591, 4.268), (-0.9621, 1.523, 4.268), (-0.3223, 1.34, 3.948), (-0.4012, 1.34, 3.931), (0.8324, 1.376, 4.376), (0.7764, 1.375, 4.414), (0.8297, 1.455, 4.36), (0.8639, 1.441, 4.417), (0.8104, 1.464, 4.453), (0.7784, 1.481, 4.396), (1.201, 1.819, 4.458), (1.191, 1.845, 4.537), (1.15, 1.846, 4.485), (1.315, 1.878, 4.497), (1.369, 1.82, 4.465), (1.191, 1.918, 4.534), (1.251, 1.907, 4.57), (1.194, 1.881, 4.569), (1.093, 1.947, 4.694), (0.5986, 1.178, 4.128), (0.584, 1.161, 4.215), (0.5624, 1.121, 4.198), (0.2234, 0.9443, 3.894), (-0.009085, 1.039, 4.057), (1.181, 0.7993, 3.824), (1.114, 0.8024, 3.709), (2.243, 0.9797, 3.999), (2.422, 2.013, 4.564), (2.779, 2.515, 4.664), (2.702, 2.411, 4.724), (2.488, 0.7269, 3.73), (2.4, 0.7512, 3.833), (2.321, 0.7536, 3.758), (2.308, 0.5859, 3.811), (0.6579, 1.01, 4.302), (-0.8739, 1.534, 4.305), (-1.21, -0.4894, 3.948), (-1.359, 0.3303, 3.991), (-1.208, -0.4646, 4.024), (-1.281, -0.4728, 3.952), (2.811, 2.395, 4.664), (-0.3346, 1.294, 3.915), (-0.4631, 1.275, 3.993), (1.073, 0.7462, 3.806), (-0.8689, 1.517, 4.338), (-0.9854, 1.579, 4.304), (0.07248, -0.1029, 0.1151), (0.1223, 0.1129, 0.04191), (1.201, 1.875, 4.469), (-0.09775, 0.1388, -0.03132), (-0.1475, -0.07704, 0.04191), (-0.03635, 0.3114, 2.537), (-0.1857, 0.1937, 2.56), (-0.3606, 0.4831, 2.934), (-0.3047, 0.3426, 2.551), (-0.4904, 0.4715, 1.284), (-0.1637, 0.4401, 1.188), (-0.4531, 0.3713, 1.825), (-0.2641, 0.09692, 0.1038), (-0.002234, 0.2813, 0.1038), (0.163, 0.04666, 0.2459), (-0.09886, -0.1377, 0.2459), (-0.2108, 0.583, 2.869), (-0.1014, 0.8514, 3.843), (-0.004744, 0.9023, 3.729), (0.07932, 0.7843, 3.742), (0.2611, 0.9358, 4.011), (0.2566, 0.8099, 3.877), (0.1934, 0.8174, 4.027), (1.034, 0.7807, 3.815), (1.203, 0.6989, 3.714), (1.236, 0.7029, 3.824), (2.182, 0.9628, 3.883), (2.321, 1.173, 4.062), (2.551, 2.141, 4.659), (2.77, 2.349, 4.742), (2.618, 2.453, 4.811), (2.444, 2.026, 4.638), (2.599, 1.611, 4.693), (2.592, 1.474, 4.772), (2.315, 0.8925, 3.82), (2.53, 0.6721, 3.707), (2.507, 0.6652, 3.784), (2.49, 0.7173, 3.779), (1.026, 0.8501, 3.784), (1.051, 0.7012, 3.851), (0.7704, 1.175, 4.192), (0.7489, 1.122, 4.285), (0.6627, 1.179, 4.291), (0.5903, 1.08, 4.305), (-0.06799, 0.7059, 3.886), (-0.1586, 0.7851, 3.882), (-0.03666, 0.7377, 4.022), (-0.517, 0.3376, 3.786), (-1.219, 0.2408, 3.917), (-1.347, 0.1754, 3.946), (-1.254, 0.1886, 4.014), (-1.314, -0.6404, 3.908), (-1.154, -0.6296, 4.067), (-0.03294, 1.057, 3.938), (-0.1083, 0.9488, 4.058), (-0.4352, 1.351, 4.009), (-0.3659, 1.38, 3.852), (0.8627, 1.362, 4.391), (0.8468, 1.338, 4.456), (0.7979, 1.474, 4.364), (0.8458, 1.449, 4.45), (1.162, 1.908, 4.578), (-0.1835, 0.05086, 0.02277), (0.01397, 0.1899, 0.02277), (0.1386, 0.01295, 0.13), (-0.05891, -0.1261, 0.13), (-0.2862, 0.6158, 1.08), (1.061, 0.6743, 3.701), (2.804, 2.399, 4.673), (2.789, 2.418, 4.753), (2.715, 2.428, 4.744), (2.886, 2.682, 4.643), (2.894, 2.691, 4.666), (2.871, 2.694, 4.678), (2.617, 2.482, 4.817), (2.64, 2.488, 4.828), (2.639, 2.46, 4.839), (2.749, 1.035, 4.723), (2.716, 1.042, 4.772), (2.789, 1.038, 4.787), (2.252, 1.648, 4.932), (2.26, 1.648, 4.961), (2.265, 1.617, 4.957), (2.085, 0.425, 4.135), (2.108, 0.4352, 4.156), (2.121, 0.4034, 4.146), (2.911, 0.6789, 3.737), (2.911, 0.675, 3.749), (2.911, 0.6874, 3.753), (0.4117, 0.8622, 4.522), (0.429, 0.873, 4.532), (0.4498, 0.8411, 4.532), (-1.506, -0.9463, 3.775), (-1.507, -0.9539, 3.799), (-1.496, -0.9702, 3.801), (-0.9489, -0.9366, 4.165), (-0.9634, -0.9265, 4.197), (-0.9446, -0.9086, 4.187), (-1.494, 0.2549, 3.828), (-1.504, 0.2316, 3.852), (-1.363, 0.4508, 3.919), (-1.364, 0.4647, 3.952), (-1.388, 0.4492, 3.931), (-0.9919, 1.86, 4.33), (-1.004, 1.86, 4.351), (-1.03, 1.854, 4.342), (-1.039, 1.484, 3.997), (-1.046, 1.481, 4.0), (-1.042, 1.473, 4.001), (-0.3242, 1.38, 3.862), (-0.3315, 1.41, 3.892), (-0.3644, 1.414, 3.871), (1.35, 1.802, 4.455), (1.35, 1.789, 4.483), (1.373, 1.807, 4.488), (1.098, 1.974, 4.689), (1.118, 1.975, 4.71), (1.115, 1.946, 4.711), (0.5294, 1.227, 4.16), (0.5131, 1.221, 4.185), (0.5048, 1.193, 4.182), (-0.1549, 0.4608, 2.53), (-0.309, 0.481, 1.821), (-0.2039, 0.3392, 1.782), (-0.3458, 0.2293, 1.797), (-0.3071, 0.6033, 1.314), (-0.3574, 0.2991, 1.18), (-0.4827, 0.4741, 1.073), (-0.09629, 0.4376, 2.913), (-0.2483, 0.3305, 2.96), (0.02074, 0.9716, 3.827), (0.145, 0.8164, 3.853), (-0.009751, 0.7465, 3.87), (1.015, 0.7838, 3.715), (1.212, 0.8128, 3.719), (2.239, 1.083, 3.897), (2.283, 0.9543, 3.877), (2.192, 1.071, 3.993), (2.334, 1.222, 3.969), (2.423, 1.824, 4.195), (2.524, 1.813, 4.197), (2.516, 1.756, 4.282), (2.415, 1.766, 4.28), (2.526, 2.01, 4.577), (2.43, 2.093, 4.524), (2.749, 2.447, 4.675), (2.566, 2.154, 4.59), (2.492, 2.183, 4.657), (2.76, 2.336, 4.656), (2.74, 2.327, 4.727), (2.689, 2.38, 4.735), (2.839, 2.504, 4.724), (2.781, 2.529, 4.717), (2.693, 2.483, 4.756), (2.728, 2.468, 4.787), (2.452, 2.0, 4.56), (2.724, 1.476, 4.641), (2.478, 1.944, 4.581), (2.531, 2.01, 4.65), (2.689, 1.575, 4.705), (2.669, 1.368, 4.659), (2.669, 1.371, 4.733), (2.74, 1.388, 4.733), (2.552, 1.491, 4.72), (2.591, 1.546, 4.711), (2.605, 1.538, 4.772), (2.408, 1.029, 3.889), (2.408, 0.9969, 3.99), (2.402, 0.8008, 3.767), (2.311, 0.911, 3.934), (2.328, 0.7444, 3.844), (2.338, 0.6179, 3.856), (0.9661, 0.7628, 3.774), (0.6928, 1.007, 4.054), (1.065, 0.8116, 3.872), (0.7659, 1.083, 4.049), (0.7947, 1.062, 4.155), (0.7434, 0.9653, 4.131), (0.7941, 1.382, 4.381), (0.5778, 0.9682, 4.258), (0.5279, 1.006, 4.295), (-0.3841, 0.3852, 3.779), (-0.1458, 0.8, 4.01), (-0.4648, 0.4467, 3.777), (-0.4672, 0.4426, 3.879), (-0.4205, 0.3487, 3.872), (-1.202, 0.3174, 3.908), (-1.179, 0.3133, 4.003), (-1.184, 0.2366, 3.982), (-1.261, 0.1614, 3.941), (-1.277, -0.5077, 4.025), (-1.281, -0.6983, 3.899), (-1.279, -0.7026, 3.968), (-0.9437, -0.9159, 4.163), (-1.177, -0.6972, 4.006), (-1.183, -0.6889, 4.075), (-1.365, 0.2322, 3.894), (-1.374, 0.2777, 3.886), (-1.4, 0.2896, 3.938), (-1.315, 0.3632, 3.992), (-0.1116, 0.9587, 3.928), (-0.3334, 1.175, 3.953), (-0.2705, 1.229, 3.952), (-0.2748, 1.235, 4.036), (-0.3318, 1.173, 4.036), (-0.4741, 1.288, 4.1), (-0.8069, 1.577, 4.37), (-0.8529, 1.52, 4.371), (-0.9161, 1.694, 4.34), (-0.9227, 1.719, 4.39), (-0.9118, 1.548, 4.259), (-0.3838, 1.319, 3.9), (-0.3808, 1.358, 3.961), (0.7813, 1.362, 4.45), (0.7823, 1.482, 4.434), (0.8588, 1.441, 4.379), (1.209, 1.819, 4.53), (1.169, 1.863, 4.523), (1.281, 1.829, 4.478), (1.296, 1.835, 4.523), (1.196, 1.946, 4.562), (1.209, 1.885, 4.588), (0.5749, 1.114, 4.137), (0.5109, 1.201, 4.15), (0.6141, 1.192, 4.198), (1.084, 0.6686, 3.797), (2.421, 2.008, 4.547), (2.785, 2.366, 4.745), (2.506, 2.074, 4.515), (-0.8378, 1.597, 4.307)], [(437, 239), (239, 359)], [(0, 227, 410), (134, 256, 232), (135, 342, 11), (11, 232, 135), (12, 341, 16), (1, 264, 134), (10, 230, 187), (187, 1, 10), (8, 438, 356), (340, 263, 186), (340, 0, 153), (153, 263, 340), (190, 237, 85), (3, 50, 343), (6, 207, 233), (346, 379, 190), (346, 190, 84), (47, 365, 191), (191, 365, 100), (100, 241, 191), (10, 435, 6), (9, 233, 3), (9, 343, 186), (246, 247, 195), (8, 353, 99), (10, 233, 230), (364, 361, 97), (97, 362, 364), (372, 371, 13), (18, 228, 16), (228, 38, 0), (104, 374, 109), (38, 228, 226), (19, 400, 405), (389, 432, 383), (34, 335, 332), (35, 219, 221), (26, 336, 32), (33, 336, 27), (34, 333, 220), (34, 220, 20), (20, 335, 34), (219, 35, 28), (29, 339, 17), (338, 39, 18), (38, 218, 217), (39, 338, 215), (31, 218, 38), (329, 328, 433), (329, 433, 330), (421, 205, 40), (40, 411, 421), (265, 166, 422), (124, 251, 198), (321, 320, 319), (321, 319, 266), (318, 317, 41), (317, 316, 41), (315, 314, 313), (315, 313, 162), (305, 307, 306), (305, 403, 307), (42, 302, 146), (43, 300, 299), (43, 299, 131), (43, 131, 301), (298, 297, 44), (297, 296, 44), (119, 295, 294), (119, 294, 293), (161, 159, 209), (47, 436, 365), (79, 278, 204), (49, 277, 5), (112, 377, 51), (190, 112, 51), (249, 207, 6), (6, 435, 249), (53, 260, 397), (397, 409, 53), (357, 94, 241), (250, 385, 54), (7, 235, 435), (200, 148, 401), (401, 261, 200), (183, 385, 122), (400, 144, 405), (209, 165, 417), (417, 161, 209), (55, 348, 345), (345, 86, 55), (102, 370, 74), (2, 188, 58), (280, 193, 59), (62, 189, 49), (143, 202, 148), (200, 143, 148), (372, 369, 63), (63, 243, 372), (155, 413, 158), (158, 415, 155), (155, 415, 414), (142, 203, 144), (400, 142, 144), (65, 246, 381), (381, 118, 65), (118, 197, 65), (381, 246, 117), (158, 413, 166), (81, 396, 407), (386, 250, 126), (126, 251, 386), (123, 250, 386), (66, 368, 238), (69, 439, 418), (69, 418, 419), (370, 105, 110), (354, 92, 67), (92, 356, 67), (68, 389, 383), (383, 125, 68), (356, 93, 101), (93, 238, 101), (196, 113, 245), (114, 196, 70), (390, 253, 185), (72, 361, 279), (177, 80, 430), (80, 212, 430), (430, 180, 177), (149, 53, 73), (53, 201, 73), (115, 195, 247), (434, 128, 183), (252, 128, 434), (76, 412, 205), (205, 166, 76), (166, 413, 76), (402, 145, 404), (77, 399, 258), (258, 398, 77), (398, 260, 77), (167, 421, 157), (79, 355, 192), (159, 418, 163), (164, 209, 163), (355, 363, 192), (363, 364, 362), (81, 407, 152), (82, 174, 428), (201, 152, 408), (83, 345, 4), (88, 349, 67), (8, 351, 89), (89, 350, 8), (349, 91, 47), (356, 95, 93), (238, 96, 66), (94, 355, 354), (355, 94, 59), (59, 360, 280), (286, 71, 279), (279, 364, 286), (355, 240, 284), (100, 242, 241), (101, 368, 56), (103, 242, 100), (103, 374, 242), (105, 370, 288), (288, 371, 105), (13, 371, 106), (288, 370, 287), (106, 371, 288), (63, 292, 243), (292, 63, 291), (110, 292, 111), (244, 114, 346), (48, 195, 115), (113, 196, 244), (195, 112, 380), (116, 197, 119), (118, 381, 295), (65, 297, 246), (246, 297, 298), (246, 298, 247), (384, 124, 58), (382, 249, 121), (120, 385, 123), (383, 121, 125), (121, 387, 125), (135, 256, 138), (138, 254, 135), (134, 395, 256), (138, 391, 254), (133, 393, 136), (395, 134, 137), (75, 203, 259), (259, 203, 142), (143, 399, 77), (36, 203, 75), (408, 407, 308), (73, 309, 149), (149, 309, 150), (155, 414, 264), (264, 1, 155), (1, 187, 155), (415, 208, 156), (439, 157, 45), (208, 415, 417), (419, 418, 313), (160, 315, 161), (315, 160, 314), (164, 317, 209), (266, 167, 321), (168, 425, 267), (172, 423, 130), (425, 168, 170), (171, 425, 82), (173, 424, 176), (172, 426, 175), (427, 179, 176), (428, 322, 323), (177, 324, 178), (430, 326, 180), (180, 326, 327), (184, 330, 185), (330, 184, 329), (134, 264, 392), (135, 232, 256), (11, 342, 15), (11, 15, 341), (189, 248, 344), (9, 154, 187, 230), (134, 232, 1), (10, 1, 232), (435, 235, 249), (347, 86, 61, 188), (154, 9, 263), (186, 263, 9), (356, 353, 8), (0, 410, 153), (344, 61, 86, 345), (85, 2, 235, 190), (85, 237, 347), (188, 2, 85, 347), (84, 7, 234, 236), (190, 235, 7, 84), (345, 83, 57, 344), (236, 234, 57, 83), (50, 3, 233, 207), (277, 7, 11, 231), (112, 190, 379), (5, 343, 50), (191, 354, 47), (10, 6, 233), (9, 3, 343), (10, 232, 435), (435, 232, 11, 7), (343, 5, 12, 186), (277, 231, 12, 5), (17, 14, 227, 217), (9, 230, 233), (11, 341, 231), (231, 341, 12), (372, 243, 371), (229, 341, 15), (228, 340, 16), (16, 341, 229), (0, 340, 228), (342, 14, 17, 339), (37, 15, 342, 339), (229, 15, 37, 338), (18, 16, 229, 338), (227, 0, 38, 217), (375, 369, 104, 109), (202, 19, 405, 262), (18, 226, 228), (336, 26, 22, 225), (337, 222, 22, 26), (272, 214, 22, 222), (275, 225, 22, 214), (220, 27, 23, 224), (389, 390, 432), (336, 225, 23, 27), (275, 210, 23, 225), (274, 224, 23, 210), (276, 20, 24, 223), (220, 224, 24, 20), (274, 211, 24, 224), (273, 223, 24, 211), (337, 21, 25, 222), (276, 223, 25, 21), (273, 213, 25, 223), (272, 222, 25, 213), (333, 33, 27, 220), (221, 219, 32), (32, 336, 334), (33, 334, 336), (332, 335, 35), (26, 32, 219), (276, 21, 28, 335), (28, 35, 335), (219, 337, 26), (20, 276, 335), (337, 219, 28, 21), (221, 32, 29, 218), (397, 260, 398), (334, 216, 29, 32), (334, 33, 30, 216), (333, 215, 30, 33), (333, 34, 39, 215), (332, 331, 39, 34), (332, 35, 31, 331), (221, 218, 31, 35), (203, 36, 200, 261), (417, 165, 208), (218, 29, 17, 217), (331, 226, 18, 39), (37, 30, 215, 338), (226, 331, 38), (29, 216, 339), (216, 30, 37, 339), (303, 302, 42, 304), (31, 38, 331), (40, 205, 412), (326, 182, 327), (326, 325, 182), (324, 323, 322), (324, 322, 178), (198, 387, 124), (124, 386, 251), (311, 310, 312), (308, 150, 309), (197, 116, 196, 245), (420, 208, 165), (291, 111, 292), (291, 290, 111), (186, 12, 16, 340), (289, 106, 288), (289, 288, 287), (289, 287, 107), (284, 240, 286), (284, 286, 285), (45, 199, 420), (208, 420, 199), (177, 180, 324), (87, 4, 345, 348), (179, 430, 212), (4, 87, 376), (382, 50, 207, 249), (49, 5, 50), (50, 382, 49), (272, 213, 52, 214), (51, 237, 190), (273, 211, 52, 213), (274, 210, 52, 211), (275, 214, 52, 210), (354, 191, 241, 94), (409, 201, 53), (183, 122, 383, 432), (183, 128, 54), (54, 385, 183), (7, 277, 234), (347, 237, 55, 86), (49, 57, 234, 277), (56, 369, 372), (235, 2, 58, 249), (57, 49, 189), (189, 344, 57), (264, 60, 133, 392), (58, 188, 384), (59, 193, 355), (133, 60, 410, 227), (120, 61, 344, 248), (188, 61, 120, 384), (416, 419, 160, 46), (156, 414, 415), (206, 411, 156), (46, 160, 161, 417), (127, 64, 198, 251), (62, 49, 382), (62, 248, 189), (148, 202, 262), (63, 369, 375), (144, 203, 261), (253, 64, 127, 252), (195, 380, 117, 246), (65, 197, 245), (75, 407, 396, 258), (166, 265, 158), (387, 198, 68, 125), (75, 406, 407), (123, 385, 250), (421, 411, 206), (357, 241, 66), (419, 416, 69), (110, 105, 371), (110, 371, 243), (110, 373, 370), (67, 356, 438), (378, 194, 245, 113), (282, 98, 283), (282, 281, 98), (279, 361, 364), (101, 238, 368), (101, 353, 356), (252, 434, 184), (184, 185, 253), (184, 253, 252), (380, 114, 70, 117), (196, 116, 70), (279, 71, 193, 278), (439, 45, 163, 418), (185, 432, 390), (72, 279, 278), (201, 408, 73), (378, 115, 247, 194), (45, 420, 163), (373, 108, 74, 370), (103, 74, 108, 374), (148, 404, 145, 401), (75, 259, 406), (75, 258, 399), (396, 81, 151, 141), (429, 324, 180), (180, 431, 429), (397, 141, 151, 409), (147, 78, 402, 404), (144, 78, 147, 405), (167, 157, 265, 422), (157, 421, 206), (426, 429, 181, 175), (163, 209, 159), (362, 192, 363), (149, 406, 259), (259, 53, 149), (80, 428, 174), (174, 212, 80), (82, 428, 429), (429, 426, 82), (152, 407, 408), (236, 83, 4, 346), (181, 429, 431), (181, 427, 175), (88, 87, 348, 349), (236, 346, 84), (376, 87, 88, 350), (89, 48, 376, 350), (351, 377, 48, 89), (90, 51, 377, 351), (237, 51, 90, 352), (352, 91, 55, 237), (348, 55, 91, 349), (90, 365, 436, 352), (88, 67, 350), (438, 350, 67), (99, 351, 8), (8, 350, 438), (99, 365, 90, 351), (436, 47, 91, 352), (356, 92, 79, 358), (67, 349, 354), (354, 349, 47), (92, 354, 355), (93, 95, 238), (66, 96, 357), (360, 59, 94, 357), (79, 92, 355), (95, 359, 238), (95, 356, 358), (238, 359, 96), (360, 357, 96), (98, 281, 79, 192), (79, 204, 358), (362, 98, 192), (281, 278, 79), (281, 282, 72, 278), (282, 361, 72), (282, 283, 97, 361), (283, 362, 97), (366, 102, 99, 353), (98, 362, 283), (355, 193, 240), (363, 285, 364), (240, 193, 71), (284, 363, 355), (285, 363, 284), (286, 364, 285), (240, 71, 286), (367, 365, 99), (100, 365, 367), (66, 241, 242), (353, 101, 56, 366), (99, 102, 367), (367, 74, 103, 100), (74, 367, 102), (368, 66, 104, 369), (366, 107, 287, 102), (104, 66, 242), (56, 368, 369), (242, 374, 104), (13, 106, 372), (287, 370, 102), (289, 107, 56, 372), (106, 289, 372), (107, 366, 56), (111, 290, 108, 373), (110, 243, 292), (290, 374, 108), (290, 291, 109, 374), (291, 375, 109), (113, 4, 376, 378), (63, 375, 291), (111, 373, 110), (376, 48, 115, 378), (4, 113, 244), (244, 346, 4), (346, 114, 379), (195, 377, 112), (294, 117, 70, 293), (48, 377, 195), (114, 244, 196), (380, 379, 114), (112, 379, 380), (116, 119, 293), (70, 116, 293), (44, 296, 245, 194), (117, 294, 381), (118, 295, 197), (295, 381, 294), (119, 197, 295), (296, 297, 65, 245), (298, 44, 194, 247), (122, 62, 382, 383), (248, 62, 122, 385), (387, 249, 58, 124), (248, 385, 120), (120, 123, 386, 384), (121, 249, 387), (121, 383, 382), (388, 168, 54, 128), (124, 384, 386), (267, 250, 54, 168), (267, 129, 126, 250), (268, 251, 126, 129), (268, 130, 127, 251), (423, 252, 127, 130), (423, 169, 128, 252), (300, 253, 390, 299), (128, 169, 388), (389, 131, 390), (300, 43, 64, 253), (301, 198, 64, 43), (131, 389, 68, 301), (68, 198, 301), (14, 132, 255, 227), (299, 390, 131), (254, 132, 14, 342), (391, 139, 132, 254), (133, 227, 255), (135, 254, 342), (393, 255, 132, 139), (133, 136, 394, 392), (133, 255, 393), (138, 256, 395), (394, 137, 134, 392), (138, 140, 257, 391), (139, 391, 257), (258, 396, 139, 257), (140, 138, 395), (396, 393, 139), (136, 141, 397, 394), (396, 141, 136, 393), (137, 397, 398, 395), (140, 398, 258, 257), (137, 394, 397), (400, 53, 259, 142), (140, 395, 398), (202, 260, 53, 19), (53, 400, 19), (202, 143, 77, 260), (200, 36, 75, 399), (302, 261, 401, 146), (200, 399, 143), (303, 304, 78, 144), (144, 261, 302), (144, 302, 303), (304, 42, 145, 402), (78, 304, 402), (146, 401, 42), (42, 401, 145), (403, 305, 404, 148), (307, 262, 405, 306), (305, 306, 147, 404), (148, 262, 307), (148, 307, 403), (306, 405, 147), (150, 308, 407, 406), (149, 150, 406), (312, 310, 81, 152), (309, 408, 308), (73, 408, 309), (310, 311, 151, 81), (409, 311, 201), (311, 409, 151), (411, 40, 153, 410), (312, 201, 311), (152, 201, 312), (412, 263, 153, 40), (412, 76, 154, 263), (413, 187, 154, 76), (414, 156, 60, 264), (155, 187, 413), (411, 410, 60, 156), (69, 158, 265, 439), (157, 206, 199), (157, 439, 265), (46, 415, 158, 416), (158, 69, 416), (199, 206, 156, 208), (41, 316, 163, 420), (45, 157, 199), (417, 415, 46), (159, 162, 418), (161, 315, 159), (313, 418, 162), (314, 419, 313), (160, 419, 314), (162, 159, 315), (316, 317, 164, 163), (317, 318, 165, 209), (318, 41, 420, 165), (319, 205, 421, 266), (171, 129, 267, 425), (166, 205, 319), (166, 319, 320), (422, 166, 320), (167, 266, 421), (321, 422, 320), (167, 422, 321), (270, 268, 129, 171), (270, 172, 130, 268), (388, 269, 170, 168), (388, 169, 173, 269), (172, 424, 423), (424, 173, 169, 423), (212, 174, 170, 269), (426, 270, 171, 82), (170, 174, 425), (212, 269, 173, 176), (172, 270, 426), (172, 175, 427, 424), (182, 325, 179, 271), (176, 424, 427), (82, 425, 174), (176, 179, 212), (80, 322, 428), (322, 80, 178), (323, 429, 428), (324, 429, 323), (178, 80, 177), (179, 427, 271), (271, 427, 181), (325, 430, 179), (327, 182, 181, 431), (326, 430, 325), (327, 431, 180), (182, 271, 181), (433, 432, 185, 330), (183, 432, 433), (183, 433, 328), (434, 183, 328), (329, 434, 328), (184, 434, 329)])
me_cube.materials.append(mat_trunk)
me_cube.use_remesh_preserve_volume = False
me_cube.use_remesh_preserve_attributes = False
me_cube.use_mirror_vertex_groups = False
me_cube.update()

# ---- objects
ob_icosphere_010 = bpy.data.objects.new('Icosphere.010', me_icosphere_011)
ob_icosphere_000 = bpy.data.objects.new('Icosphere.000', me_icosphere_010)
ob_icosphere_009 = bpy.data.objects.new('Icosphere.009', me_icosphere_009)
ob_icosphere_008 = bpy.data.objects.new('Icosphere.008', me_icosphere_008)
ob_icosphere_007 = bpy.data.objects.new('Icosphere.007', me_icosphere_007)
ob_icosphere_006 = bpy.data.objects.new('Icosphere.006', me_icosphere_006)
ob_icosphere_005 = bpy.data.objects.new('Icosphere.005', me_icosphere_005)
ob_icosphere_004 = bpy.data.objects.new('Icosphere.004', me_icosphere_004)
ob_icosphere_003 = bpy.data.objects.new('Icosphere.003', me_icosphere_003)
ob_icosphere_002 = bpy.data.objects.new('Icosphere.002', me_icosphere_002)
ob_icosphere_001 = bpy.data.objects.new('Icosphere.001', me_icosphere_001)
ob_cube = bpy.data.objects.new('Cube', me_cube)
ob_lamp = bpy.data.objects.new('Lamp', light_lamp)
ob_camera = bpy.data.objects.new('Camera', cam_camera)

# ---- transforms, parenting, visibility, modifiers, constraints
ob_icosphere_010.location = (2.735, 1.233, 4.658)
ob_icosphere_010.rotation_euler = (-4.832, -3.143, 8.566)
ob_icosphere_010.scale = (0.3003, 0.3003, 0.3003)
ob_icosphere_010.lineart.crease_threshold = 0.0
_m = ob_icosphere_010.modifiers.new('Decimate', 'DECIMATE')
_m.ratio = 0.7581
ob_icosphere_000.location = (2.307, 1.463, 4.763)
ob_icosphere_000.rotation_euler = (-4.15, -2.888, 7.471)
ob_icosphere_000.scale = (0.2121, 0.2121, 0.2121)
ob_icosphere_000.lineart.crease_threshold = 0.0
_m = ob_icosphere_000.modifiers.new('Decimate', 'DECIMATE')
_m.ratio = 0.7581
ob_icosphere_009.location = (-0.7861, 1.954, 4.151)
ob_icosphere_009.rotation_euler = (-3.229, -3.369, 7.967)
ob_icosphere_009.scale = (0.7708, 0.7708, 0.7708)
ob_icosphere_009.lineart.crease_threshold = 0.0
_m = ob_icosphere_009.modifiers.new('Decimate', 'DECIMATE')
_m.ratio = 0.7581
ob_icosphere_008.location = (2.72, 2.645, 4.448)
ob_icosphere_008.rotation_euler = (-4.15, -2.888, 7.471)
ob_icosphere_008.scale = (0.5047, 0.5047, 0.5047)
ob_icosphere_008.lineart.crease_threshold = 0.0
_m = ob_icosphere_008.modifiers.new('Decimate', 'DECIMATE')
_m.ratio = 0.7581
ob_icosphere_007.location = (2.24, 0.4887, 3.523)
ob_icosphere_007.rotation_euler = (-4.15, -2.888, 7.471)
ob_icosphere_007.scale = (0.5047, 0.5047, 0.5047)
ob_icosphere_007.lineart.crease_threshold = 0.0
_m = ob_icosphere_007.modifiers.new('Decimate', 'DECIMATE')
_m.ratio = 0.7581
ob_icosphere_006.location = (2.775, 1.014, 3.641)
ob_icosphere_006.rotation_euler = (-4.15, -2.888, 7.471)
ob_icosphere_006.scale = (0.5047, 0.5047, 0.5047)
ob_icosphere_006.lineart.crease_threshold = 0.0
_m = ob_icosphere_006.modifiers.new('Decimate', 'DECIMATE')
_m.ratio = 0.7581
ob_icosphere_005.location = (-1.369, -0.2265, 3.867)
ob_icosphere_005.rotation_euler = (-10.22, 0.2785, 1.733)
ob_icosphere_005.scale = (0.883, 0.883, 0.883)
ob_icosphere_005.lineart.crease_threshold = 0.0
ob_icosphere_005.material_slots[0].link = 'OBJECT'; ob_icosphere_005.material_slots[0].material = mat_leaves
ob_icosphere_004.location = (-0.8673, 0.2891, 4.219)
ob_icosphere_004.rotation_euler = (5.427, 1.941, 0.7607)
ob_icosphere_004.scale = (0.4279, 0.4279, 0.4279)
ob_icosphere_004.lineart.crease_threshold = 0.0
_m = ob_icosphere_004.modifiers.new('Decimate', 'DECIMATE')
_m.ratio = 0.7581
ob_icosphere_003.location = (0.2931, 1.116, 4.521)
ob_icosphere_003.rotation_euler = (-4.15, -2.888, 7.471)
ob_icosphere_003.scale = (0.5047, 0.5047, 0.5047)
ob_icosphere_003.lineart.crease_threshold = 0.0
_m = ob_icosphere_003.modifiers.new('Decimate', 'DECIMATE')
_m.ratio = 0.7581
ob_icosphere_002.location = (0.9476, 1.599, 4.369)
ob_icosphere_002.rotation_euler = (-4.02, -2.239, 6.529)
ob_icosphere_002.scale = (0.5047, 0.5047, 0.5047)
ob_icosphere_002.lineart.crease_threshold = 0.0
_m = ob_icosphere_002.modifiers.new('Decimate', 'DECIMATE')
_m.ratio = 0.7581
ob_icosphere_001.location = (0.6314, 1.758, 4.639)
ob_icosphere_001.rotation_euler = (-4.02, -2.239, 6.529)
ob_icosphere_001.scale = (0.5047, 0.5047, 0.5047)
ob_icosphere_001.lineart.crease_threshold = 0.0
_m = ob_icosphere_001.modifiers.new('Decimate', 'DECIMATE')
_m.ratio = 0.7581
ob_cube.location = (0.0, 0.0, -0.2068)
ob_cube.lock_rotations_4d = False
ob_cube.empty_display_type = 'ARROWS'
ob_cube.lineart.crease_threshold = 0.0
ob_lamp.location = (4.076, 1.005, 4.516)
ob_lamp.rotation_euler = (0.6503, 0.05522, 1.866)
ob_lamp.lock_rotations_4d = False
ob_lamp.empty_display_type = 'ARROWS'
ob_lamp.color = (0.0, 0.0, 0.0, 0.0)
ob_lamp.lineart.crease_threshold = 0.0
ob_camera.location = (7.481, -6.508, 3.956)
ob_camera.rotation_euler = (1.109, 0.0, 0.8149)
ob_camera.lock_rotations_4d = False
ob_camera.empty_display_type = 'ARROWS'
ob_camera.color = (0.0, 0.0, 0.0, 0.0)
ob_camera.display_type = 'WIRE'
ob_camera.lineart.crease_threshold = 0.0

# ---- collection membership
col_collection_1.objects.link(ob_icosphere_010)
col_collection_1.objects.link(ob_icosphere_000)
col_collection_1.objects.link(ob_icosphere_009)
col_collection_1.objects.link(ob_icosphere_008)
col_collection_1.objects.link(ob_icosphere_007)
col_collection_1.objects.link(ob_icosphere_006)
col_collection_1.objects.link(ob_icosphere_005)
col_collection_1.objects.link(ob_icosphere_004)
col_collection_1.objects.link(ob_icosphere_003)
col_collection_1.objects.link(ob_icosphere_002)
col_collection_1.objects.link(ob_icosphere_001)
col_collection_1.objects.link(ob_cube)
col_collection_1.objects.link(ob_lamp)
col_collection_1.objects.link(ob_camera)

# ---- scene / render settings (as saved in the file)
scene.camera = ob_camera
scene.frame_start = 1; scene.frame_end = 250; scene.frame_set(0)
scene.render.engine = 'BLENDER_EEVEE_NEXT'
scene.render.resolution_percentage = 50
scene.render.dither_intensity = 0.0
scene.cycles.use_denoising = False
scene.cycles.samples = 128
scene.cycles.sampling_pattern = 'TABULATED_SOBOL'
scene.cycles.use_adaptive_sampling = False
scene.cycles.use_light_tree = False
scene.cycles.blur_glossy = 0.0
scene.cycles.sample_clamp_indirect = 0.0
scene.view_settings.view_transform = 'Standard'
bpy.context.view_layer.update()
